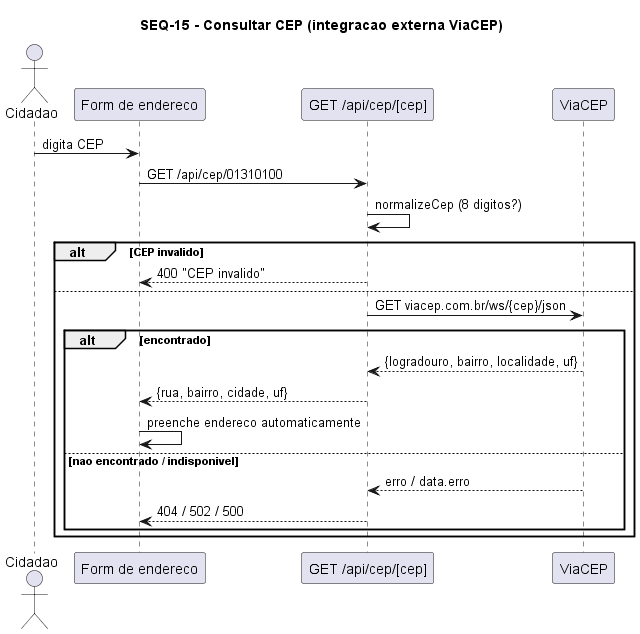

The diagram above was rendered by PlantUML. Its source (embedded in the PNG):
@startuml SEQ-15-consultar-cep
title SEQ-15 - Consultar CEP (integracao externa ViaCEP)
actor Cidadao
participant "Form de endereco" as UI
participant "GET /api/cep/[cep]" as EP
participant "ViaCEP" as CEP

Cidadao -> UI : digita CEP
UI -> EP : GET /api/cep/01310100
EP -> EP : normalizeCep (8 digitos?)
alt CEP invalido
  EP --> UI : 400 "CEP invalido"
else
  EP -> CEP : GET viacep.com.br/ws/{cep}/json
  alt encontrado
    CEP --> EP : {logradouro, bairro, localidade, uf}
    EP --> UI : {rua, bairro, cidade, uf}
    UI -> UI : preenche endereco automaticamente
  else nao encontrado / indisponivel
    CEP --> EP : erro / data.erro
    EP --> UI : 404 / 502 / 500
  end
end
@enduml